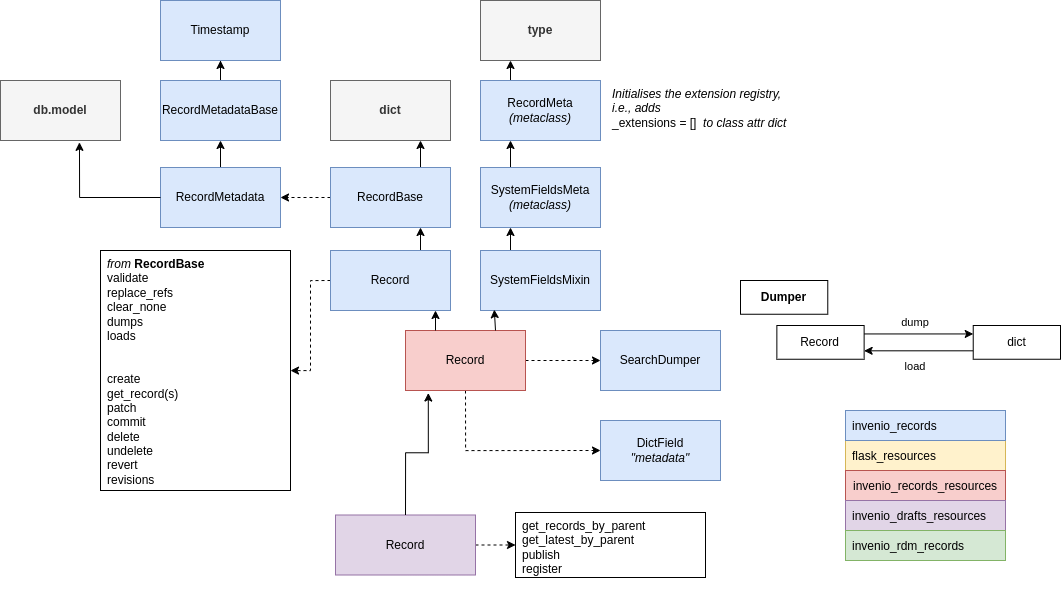

The diagram above was exported from draw.io. Its source (the exported page's mxGraphModel, read from the mxfile embedded in the PNG):
<mxGraphModel dx="4945" dy="3241" grid="1" gridSize="10" guides="1" tooltips="1" connect="1" arrows="1" fold="1" page="1" pageScale="1" pageWidth="1169" pageHeight="827" math="0" shadow="0">
  <root>
    <mxCell id="0" />
    <mxCell id="1" parent="0" />
    <mxCell id="2" value="" style="group" vertex="1" connectable="0" parent="1">
      <mxGeometry x="275" y="-990" width="1060" height="577" as="geometry" />
    </mxCell>
    <mxCell id="3" value="" style="group" vertex="1" connectable="0" parent="2">
      <mxGeometry x="740" y="280" width="320" height="90" as="geometry" />
    </mxCell>
    <mxCell id="4" style="edgeStyle=orthogonalEdgeStyle;rounded=0;orthogonalLoop=1;jettySize=auto;html=1;exitX=1;exitY=0.25;exitDx=0;exitDy=0;entryX=0;entryY=0.25;entryDx=0;entryDy=0;" edge="1" parent="3" source="5" target="7">
      <mxGeometry relative="1" as="geometry" />
    </mxCell>
    <mxCell id="5" value="Record" style="rounded=0;whiteSpace=wrap;html=1;" vertex="1" parent="3">
      <mxGeometry x="36.36363636363637" y="45" width="87.27272727272727" height="33.75" as="geometry" />
    </mxCell>
    <mxCell id="6" style="edgeStyle=orthogonalEdgeStyle;rounded=0;orthogonalLoop=1;jettySize=auto;html=1;exitX=0;exitY=0.75;exitDx=0;exitDy=0;entryX=1;entryY=0.75;entryDx=0;entryDy=0;" edge="1" parent="3" source="7" target="5">
      <mxGeometry relative="1" as="geometry" />
    </mxCell>
    <mxCell id="7" value="dict" style="rounded=0;whiteSpace=wrap;html=1;" vertex="1" parent="3">
      <mxGeometry x="232.72727272727272" y="45" width="87.27272727272727" height="33.75" as="geometry" />
    </mxCell>
    <mxCell id="8" value="&lt;font style=&quot;font-size: 11px;&quot;&gt;dump&lt;/font&gt;" style="text;html=1;align=center;verticalAlign=bottom;whiteSpace=wrap;rounded=0;fontSize=9;" vertex="1" parent="3">
      <mxGeometry x="152.72727272727275" y="33.75" width="43.63636363636363" height="16.875" as="geometry" />
    </mxCell>
    <mxCell id="9" value="&lt;font style=&quot;font-size: 11px;&quot;&gt;load&lt;/font&gt;" style="text;html=1;align=center;verticalAlign=top;whiteSpace=wrap;rounded=0;fontSize=9;" vertex="1" parent="3">
      <mxGeometry x="152.72727272727275" y="73.125" width="43.63636363636363" height="16.875" as="geometry" />
    </mxCell>
    <mxCell id="10" value="&lt;b&gt;Dumper&lt;/b&gt;" style="rounded=0;whiteSpace=wrap;html=1;" vertex="1" parent="3">
      <mxGeometry width="87.27272727272727" height="33.75" as="geometry" />
    </mxCell>
    <mxCell id="11" style="edgeStyle=orthogonalEdgeStyle;rounded=0;orthogonalLoop=1;jettySize=auto;html=1;exitX=0.5;exitY=0;exitDx=0;exitDy=0;entryX=0.5;entryY=1;entryDx=0;entryDy=0;" edge="1" parent="2" source="12" target="31">
      <mxGeometry relative="1" as="geometry" />
    </mxCell>
    <mxCell id="12" value="RecordMetadata" style="rounded=0;whiteSpace=wrap;html=1;fillColor=#dae8fc;strokeColor=#6c8ebf;" vertex="1" parent="2">
      <mxGeometry x="160" y="167" width="120" height="60" as="geometry" />
    </mxCell>
    <mxCell id="13" value="" style="edgeStyle=orthogonalEdgeStyle;rounded=0;orthogonalLoop=1;jettySize=auto;html=1;dashed=1;" edge="1" parent="2" source="23" target="12">
      <mxGeometry relative="1" as="geometry" />
    </mxCell>
    <mxCell id="14" style="edgeStyle=orthogonalEdgeStyle;rounded=0;orthogonalLoop=1;jettySize=auto;html=1;exitX=0.5;exitY=1;exitDx=0;exitDy=0;entryX=0;entryY=0.5;entryDx=0;entryDy=0;dashed=1;" edge="1" parent="2" source="16" target="34">
      <mxGeometry relative="1" as="geometry" />
    </mxCell>
    <mxCell id="15" style="edgeStyle=orthogonalEdgeStyle;rounded=0;orthogonalLoop=1;jettySize=auto;html=1;exitX=1;exitY=0.5;exitDx=0;exitDy=0;dashed=1;" edge="1" parent="2" source="16" target="35">
      <mxGeometry relative="1" as="geometry" />
    </mxCell>
    <mxCell id="16" value="Record" style="rounded=0;whiteSpace=wrap;html=1;fillColor=#f8cecc;strokeColor=#b85450;" vertex="1" parent="2">
      <mxGeometry x="405" y="330" width="120" height="60" as="geometry" />
    </mxCell>
    <mxCell id="17" style="edgeStyle=orthogonalEdgeStyle;rounded=0;orthogonalLoop=1;jettySize=auto;html=1;exitX=0.75;exitY=0;exitDx=0;exitDy=0;entryX=0.75;entryY=1;entryDx=0;entryDy=0;" edge="1" parent="2" source="19" target="23">
      <mxGeometry relative="1" as="geometry" />
    </mxCell>
    <mxCell id="18" style="edgeStyle=orthogonalEdgeStyle;rounded=0;orthogonalLoop=1;jettySize=auto;html=1;exitX=0;exitY=0.5;exitDx=0;exitDy=0;dashed=1;" edge="1" parent="2" source="19" target="40">
      <mxGeometry relative="1" as="geometry" />
    </mxCell>
    <mxCell id="19" value="Record" style="rounded=0;whiteSpace=wrap;html=1;fillColor=#dae8fc;strokeColor=#6c8ebf;" vertex="1" parent="2">
      <mxGeometry x="330" y="250" width="120" height="60" as="geometry" />
    </mxCell>
    <mxCell id="20" style="edgeStyle=orthogonalEdgeStyle;rounded=0;orthogonalLoop=1;jettySize=auto;html=1;exitX=0.25;exitY=0;exitDx=0;exitDy=0;entryX=0.25;entryY=1;entryDx=0;entryDy=0;" edge="1" parent="2" source="21" target="26">
      <mxGeometry relative="1" as="geometry" />
    </mxCell>
    <mxCell id="21" value="SystemFieldsMixin" style="rounded=0;whiteSpace=wrap;html=1;fillColor=#dae8fc;strokeColor=#6c8ebf;" vertex="1" parent="2">
      <mxGeometry x="480" y="250" width="120" height="60" as="geometry" />
    </mxCell>
    <mxCell id="22" style="edgeStyle=orthogonalEdgeStyle;rounded=0;orthogonalLoop=1;jettySize=auto;html=1;exitX=0.75;exitY=0;exitDx=0;exitDy=0;entryX=0.75;entryY=1;entryDx=0;entryDy=0;" edge="1" parent="2" source="23" target="24">
      <mxGeometry relative="1" as="geometry" />
    </mxCell>
    <mxCell id="23" value="RecordBase" style="rounded=0;whiteSpace=wrap;html=1;fillColor=#dae8fc;strokeColor=#6c8ebf;" vertex="1" parent="2">
      <mxGeometry x="330" y="167" width="120" height="60" as="geometry" />
    </mxCell>
    <mxCell id="24" value="&lt;b&gt;dict&lt;/b&gt;" style="rounded=0;whiteSpace=wrap;html=1;fillColor=#f5f5f5;strokeColor=#666666;fontColor=#333333;" vertex="1" parent="2">
      <mxGeometry x="330" y="80" width="120" height="60" as="geometry" />
    </mxCell>
    <mxCell id="25" style="edgeStyle=orthogonalEdgeStyle;rounded=0;orthogonalLoop=1;jettySize=auto;html=1;exitX=0.25;exitY=0;exitDx=0;exitDy=0;entryX=0.25;entryY=1;entryDx=0;entryDy=0;" edge="1" parent="2" source="26" target="37">
      <mxGeometry relative="1" as="geometry" />
    </mxCell>
    <mxCell id="26" value="SystemFieldsMeta&lt;div&gt;&lt;i&gt;(metaclass)&lt;/i&gt;&lt;/div&gt;" style="rounded=0;whiteSpace=wrap;html=1;fillColor=#dae8fc;strokeColor=#6c8ebf;" vertex="1" parent="2">
      <mxGeometry x="480" y="167" width="120" height="60" as="geometry" />
    </mxCell>
    <mxCell id="27" style="edgeStyle=orthogonalEdgeStyle;rounded=0;orthogonalLoop=1;jettySize=auto;html=1;exitX=0.25;exitY=0;exitDx=0;exitDy=0;entryX=0.875;entryY=1;entryDx=0;entryDy=0;entryPerimeter=0;" edge="1" parent="2" source="16" target="19">
      <mxGeometry relative="1" as="geometry" />
    </mxCell>
    <mxCell id="28" style="edgeStyle=orthogonalEdgeStyle;rounded=0;orthogonalLoop=1;jettySize=auto;html=1;exitX=0.75;exitY=0;exitDx=0;exitDy=0;entryX=0.115;entryY=0.986;entryDx=0;entryDy=0;entryPerimeter=0;" edge="1" parent="2" source="16" target="21">
      <mxGeometry relative="1" as="geometry" />
    </mxCell>
    <mxCell id="29" value="&lt;b&gt;db.model&lt;/b&gt;" style="rounded=0;whiteSpace=wrap;html=1;fillColor=#f5f5f5;fontColor=#333333;strokeColor=#666666;" vertex="1" parent="2">
      <mxGeometry y="80" width="120" height="60" as="geometry" />
    </mxCell>
    <mxCell id="30" style="edgeStyle=orthogonalEdgeStyle;rounded=0;orthogonalLoop=1;jettySize=auto;html=1;entryX=0.5;entryY=1;entryDx=0;entryDy=0;" edge="1" parent="2" source="31" target="33">
      <mxGeometry relative="1" as="geometry" />
    </mxCell>
    <mxCell id="31" value="RecordMetadataBase" style="rounded=0;whiteSpace=wrap;html=1;fillColor=#dae8fc;strokeColor=#6c8ebf;" vertex="1" parent="2">
      <mxGeometry x="160" y="80" width="120" height="60" as="geometry" />
    </mxCell>
    <mxCell id="32" style="edgeStyle=orthogonalEdgeStyle;rounded=0;orthogonalLoop=1;jettySize=auto;html=1;exitX=0;exitY=0.5;exitDx=0;exitDy=0;entryX=0.658;entryY=1.031;entryDx=0;entryDy=0;entryPerimeter=0;" edge="1" parent="2" source="12" target="29">
      <mxGeometry relative="1" as="geometry" />
    </mxCell>
    <mxCell id="33" value="Timestamp" style="rounded=0;whiteSpace=wrap;html=1;fillColor=#dae8fc;strokeColor=#6c8ebf;" vertex="1" parent="2">
      <mxGeometry x="160" width="120" height="60" as="geometry" />
    </mxCell>
    <mxCell id="34" value="DictField&lt;div&gt;&lt;i&gt;&quot;metadata&quot;&lt;/i&gt;&lt;/div&gt;" style="rounded=0;whiteSpace=wrap;html=1;fillColor=#dae8fc;strokeColor=#6c8ebf;" vertex="1" parent="2">
      <mxGeometry x="600" y="420" width="120" height="60" as="geometry" />
    </mxCell>
    <mxCell id="35" value="SearchDumper" style="rounded=0;whiteSpace=wrap;html=1;fillColor=#dae8fc;strokeColor=#6c8ebf;" vertex="1" parent="2">
      <mxGeometry x="600" y="330" width="120" height="60" as="geometry" />
    </mxCell>
    <mxCell id="36" style="edgeStyle=orthogonalEdgeStyle;rounded=0;orthogonalLoop=1;jettySize=auto;html=1;exitX=0.25;exitY=0;exitDx=0;exitDy=0;entryX=0.25;entryY=1;entryDx=0;entryDy=0;" edge="1" parent="2" source="37" target="38">
      <mxGeometry relative="1" as="geometry" />
    </mxCell>
    <mxCell id="37" value="RecordMeta&lt;div&gt;&lt;i&gt;(metaclass)&lt;/i&gt;&lt;/div&gt;" style="rounded=0;whiteSpace=wrap;html=1;fillColor=#dae8fc;strokeColor=#6c8ebf;" vertex="1" parent="2">
      <mxGeometry x="480" y="80" width="120" height="60" as="geometry" />
    </mxCell>
    <mxCell id="38" value="&lt;b&gt;type&lt;/b&gt;" style="rounded=0;whiteSpace=wrap;html=1;fillColor=#f5f5f5;strokeColor=#666666;fontColor=#333333;" vertex="1" parent="2">
      <mxGeometry x="480" width="120" height="60" as="geometry" />
    </mxCell>
    <mxCell id="39" value="&lt;div&gt;&lt;i style=&quot;background-color: initial;&quot;&gt;Initialises the extension registry, i.e.,&amp;nbsp;&lt;/i&gt;&lt;i style=&quot;background-color: initial;&quot;&gt;adds&amp;nbsp;&lt;/i&gt;&lt;br&gt;&lt;/div&gt;&lt;div style=&quot;&quot;&gt;&lt;span style=&quot;background-color: initial;&quot;&gt;_extensions = []&amp;nbsp;&amp;nbsp;&lt;/span&gt;&lt;i style=&quot;background-color: initial;&quot;&gt;to class attr dict&lt;/i&gt;&lt;/div&gt;" style="text;html=1;align=left;verticalAlign=top;whiteSpace=wrap;rounded=0;" vertex="1" parent="2">
      <mxGeometry x="610" y="80" width="190" height="60" as="geometry" />
    </mxCell>
    <mxCell id="40" value="&lt;div&gt;&lt;i&gt;from &lt;/i&gt;&lt;b&gt;RecordBase&lt;/b&gt;&lt;/div&gt;&lt;div&gt;validate&lt;/div&gt;&lt;div&gt;replace_refs&lt;/div&gt;&lt;div&gt;clear_none&lt;/div&gt;&lt;div&gt;dumps&lt;/div&gt;&lt;div&gt;loads&lt;/div&gt;&lt;div&gt;&lt;br&gt;&lt;/div&gt;&lt;div&gt;&lt;br&gt;&lt;/div&gt;create&lt;div&gt;get_record(s)&lt;/div&gt;&lt;div&gt;patch&lt;/div&gt;&lt;div&gt;commit&lt;/div&gt;&lt;div&gt;delete&lt;/div&gt;&lt;div&gt;undelete&lt;/div&gt;&lt;div&gt;revert&lt;/div&gt;&lt;div&gt;revisions&lt;/div&gt;&lt;div&gt;&lt;br&gt;&lt;/div&gt;" style="rounded=0;whiteSpace=wrap;html=1;align=left;verticalAlign=top;spacingLeft=5;" vertex="1" parent="2">
      <mxGeometry x="100" y="250" width="190" height="240" as="geometry" />
    </mxCell>
    <mxCell id="41" style="edgeStyle=orthogonalEdgeStyle;rounded=0;orthogonalLoop=1;jettySize=auto;html=1;exitX=1;exitY=0.5;exitDx=0;exitDy=0;entryX=0;entryY=0.5;entryDx=0;entryDy=0;dashed=1;" edge="1" parent="2" source="42" target="43">
      <mxGeometry relative="1" as="geometry" />
    </mxCell>
    <mxCell id="42" value="Record" style="rounded=0;whiteSpace=wrap;html=1;fillColor=#e1d5e7;strokeColor=#9673a6;" vertex="1" parent="2">
      <mxGeometry x="335" y="514.5" width="140" height="60" as="geometry" />
    </mxCell>
    <mxCell id="43" value="&lt;div&gt;get_records_by_parent&lt;/div&gt;&lt;div&gt;get_latest_by_parent&lt;/div&gt;&lt;div&gt;publish&lt;/div&gt;&lt;div&gt;register&lt;/div&gt;&lt;div&gt;&lt;br&gt;&lt;/div&gt;" style="rounded=0;whiteSpace=wrap;html=1;align=left;verticalAlign=top;spacingLeft=5;" vertex="1" parent="2">
      <mxGeometry x="515" y="512" width="190" height="65" as="geometry" />
    </mxCell>
    <mxCell id="44" style="edgeStyle=orthogonalEdgeStyle;rounded=0;orthogonalLoop=1;jettySize=auto;html=1;exitX=0.5;exitY=0;exitDx=0;exitDy=0;entryX=0.19;entryY=1.042;entryDx=0;entryDy=0;entryPerimeter=0;" edge="1" parent="2" source="42" target="16">
      <mxGeometry relative="1" as="geometry" />
    </mxCell>
    <mxCell id="45" value="" style="group" vertex="1" connectable="0" parent="2">
      <mxGeometry x="845" y="410" width="160" height="150" as="geometry" />
    </mxCell>
    <mxCell id="46" value="flask_resources" style="group;fillColor=#fff2cc;strokeColor=#d6b656;container=0;verticalAlign=middle;align=left;spacingLeft=5;" vertex="1" connectable="0" parent="45">
      <mxGeometry y="30" width="160" height="30" as="geometry" />
    </mxCell>
    <mxCell id="47" value="invenio_records_resources" style="group;fillColor=#f8cecc;strokeColor=#b85450;container=0;verticalAlign=middle;align=left;spacingLeft=6;" vertex="1" connectable="0" parent="45">
      <mxGeometry y="60" width="160" height="30" as="geometry" />
    </mxCell>
    <mxCell id="48" value="invenio_drafts_resources" style="group;fillColor=#e1d5e7;strokeColor=#9673a6;container=0;verticalAlign=middle;align=left;spacingLeft=5;" vertex="1" connectable="0" parent="45">
      <mxGeometry y="90" width="160" height="30" as="geometry" />
    </mxCell>
    <mxCell id="49" value="invenio_rdm_records" style="group;fillColor=#d5e8d4;strokeColor=#82b366;container=0;verticalAlign=middle;align=left;spacingLeft=5;" vertex="1" connectable="0" parent="45">
      <mxGeometry y="120" width="160" height="30" as="geometry" />
    </mxCell>
    <mxCell id="50" value="invenio_records" style="group;fillColor=#dae8fc;strokeColor=#6c8ebf;container=0;verticalAlign=middle;align=left;spacingLeft=5;" vertex="1" connectable="0" parent="45">
      <mxGeometry width="160" height="30" as="geometry" />
    </mxCell>
  </root>
</mxGraphModel>